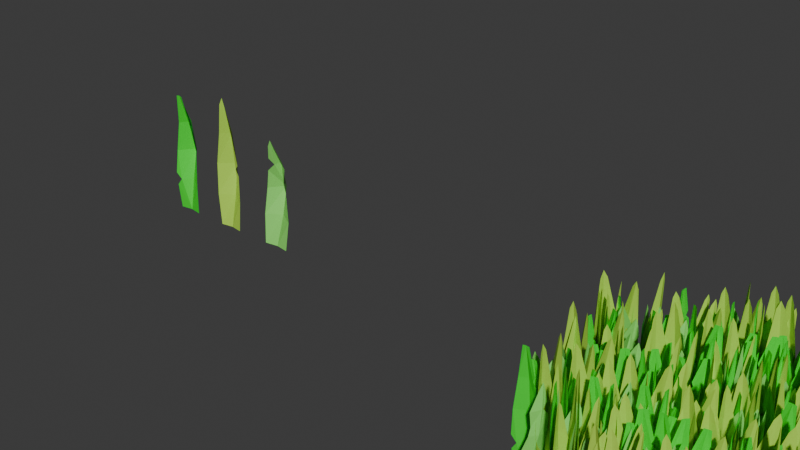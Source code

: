 # Source: grass.blend  (saved by Blender 4.1.24; exported with 4.5.12 LTS)
import bpy
from mathutils import Matrix  # noqa: F401  (used for matrix-valued properties, if any)

bpy.ops.wm.read_factory_settings(use_empty=True)
scene = bpy.context.scene
scene.name = 'Scene'

# ---- collections
col_grass = bpy.data.collections.new('grass'); scene.collection.children.link(col_grass)
col_collection_2 = bpy.data.collections.new('Collection 2'); scene.collection.children.link(col_collection_2)

# ---- materials (node trees are filled in below, after node groups)
mat_green = bpy.data.materials.new('green')
mat_green.use_transparent_shadow = False
mat_yellow = bpy.data.materials.new('yellow')
mat_yellow.use_transparent_shadow = False
mat_darkgreen = bpy.data.materials.new('darkgreen')
mat_darkgreen.use_transparent_shadow = False

# ---- node groups
ng_geometry_nodes = bpy.data.node_groups.new('Geometry Nodes', 'GeometryNodeTree')
_s = ng_geometry_nodes.interface.new_socket(name='Geometry', in_out='OUTPUT', socket_type='NodeSocketGeometry')
_s = ng_geometry_nodes.interface.new_socket(name='Geometry', in_out='INPUT', socket_type='NodeSocketGeometry')
ng_geometry_nodes.is_modifier = True
# nodes of 'Geometry Nodes' reference scene objects; filled in after objects exist

# ---- material node trees
mat_green.use_nodes = True; mat_green.node_tree.nodes.clear()
_N = mat_green.node_tree.nodes; _L = mat_green.node_tree.links
n0 = _N.new('ShaderNodeBsdfPrincipled'); n0.name = 'Principled BSDF'; n0.location = (10, 300)
n0.inputs[0].default_value = (0.2502, 0.8, 0.1376, 1.0)
n1 = _N.new('ShaderNodeOutputMaterial'); n1.name = 'Material Output'; n1.location = (300, 300)
_L.new(n0.outputs[0], n1.inputs[0])
n1.is_active_output = True
mat_yellow.use_nodes = True; mat_yellow.node_tree.nodes.clear()
_N = mat_yellow.node_tree.nodes; _L = mat_yellow.node_tree.links
n0 = _N.new('ShaderNodeBsdfPrincipled'); n0.name = 'Principled BSDF'; n0.location = (10, 300)
n0.inputs[0].default_value = (0.464, 0.8, 0.07241, 1.0)
n1 = _N.new('ShaderNodeOutputMaterial'); n1.name = 'Material Output'; n1.location = (300, 300)
_L.new(n0.outputs[0], n1.inputs[0])
n1.is_active_output = True
mat_darkgreen.use_nodes = True; mat_darkgreen.node_tree.nodes.clear()
_N = mat_darkgreen.node_tree.nodes; _L = mat_darkgreen.node_tree.links
n0 = _N.new('ShaderNodeBsdfPrincipled'); n0.name = 'Principled BSDF'; n0.location = (10, 300)
n0.inputs[0].default_value = (0.02265, 0.8, 0.0253, 1.0)
n1 = _N.new('ShaderNodeOutputMaterial'); n1.name = 'Material Output'; n1.location = (300, 300)
_L.new(n0.outputs[0], n1.inputs[0])
n1.is_active_output = True

# ---- world
world_world = bpy.data.worlds.new('World'); scene.world = world_world
world_world.use_nodes = True; world_world.node_tree.nodes.clear()
_N = world_world.node_tree.nodes; _L = world_world.node_tree.links
n0 = _N.new('ShaderNodeOutputWorld'); n0.name = 'World Output'; n0.location = (300, 300)
n1 = _N.new('ShaderNodeBackground'); n1.name = 'Background'; n1.location = (10, 300)
n1.inputs[0].default_value = (0.05088, 0.05088, 0.05088, 1.0)
_L.new(n1.outputs[0], n0.inputs[0])
n0.is_active_output = True
world_world.color = (0.05088, 0.05088, 0.05088)
world_world.use_sun_shadow = False
world_world.sun_shadow_jitter_overblur = 0.0

# ---- meshes
me_plane_003 = bpy.data.meshes.new('Plane.003')
me_plane_003.from_pydata([(-0.6446, 4.371e-08, -3.0), (0.6446, 4.371e-08, -3.0), (-0.1554, 0.003795, 1.873), (0.1518, 0.008739, 1.87), (-0.6744, 0.1082, -0.3653), (-0.7417, 0.05172, -1.613), (0.7181, 0.05543, -1.618), (0.5188, 0.09135, 0.8731), (0.0, 0.03319, -3.0), (0.003558, -0.005428, 2.207), (-0.01521, 0.192, -1.602), (-0.0482, 0.302, -0.2955), (-0.03865, 0.2177, 0.9661), (0.3334, 0.1203, 0.07806), (0.3867, 0.1376, -0.3719), (-0.5127, 0.09566, 0.5439), (-0.1698, 0.1178, 0.8957), (-0.3389, 0.05618, 1.204)], [], [(12, 7, 3, 9), (8, 1, 6, 10), (11, 14, 13, 7, 12), (5, 10, 11, 4), (0, 8, 10, 5), (4, 11, 12, 16, 15), (10, 6, 14, 11), (17, 16, 12, 9, 2)])
_uv = me_plane_003.uv_layers.new(name='UVMap')
_uv.uv.foreach_set('vector', [0.5, 0.75, 1.0, 0.75, 1.0, 1.0, 0.5, 1.0, 0.5, 0.0, 1.0, 0.0, 1.0, 0.25, 0.5, 0.25, 0.5, 0.5, 0.9514, 0.5, 1.0, 0.5381, 1.0, 0.75, 0.5, 0.75, 0.0, 0.25, 0.5, 0.25, 0.5, 0.5, 0.0, 0.5, 0.0, 0.0, 0.5, 0.0, 0.5, 0.25, 0.0, 0.25, 0.0, 0.5, 0.5, 0.5, 0.5, 0.75, 0.1311, 0.75, 0.0, 0.6841, 0.5, 0.25, 1.0, 0.25, 0.9514, 0.5, 0.5, 0.5, 0.0, 0.8351, 0.1311, 0.75, 0.5, 0.75, 0.5, 1.0, 0.0, 1.0])
me_plane_003.materials.append(mat_green)
me_plane_003.update()
me_plane_004 = bpy.data.meshes.new('Plane.004')
me_plane_004.from_pydata([(-0.5972, 4.371e-08, -3.0), (0.5972, 4.371e-08, -3.0), (-0.1538, -0.0003989, 3.078), (0.1538, -0.0003989, 3.078), (-0.4097, 0.02458, 1.614), (-0.6996, 0.02583, 0.06108), (-0.7186, 0.0086, -1.486), (0.7186, 0.0086, -1.486), (0.4097, 0.02458, 1.614), (0.0, 0.03319, -3.0), (-2.851e-18, 0.007904, 3.415), (5.858e-18, 0.1463, -1.484), (1.706e-17, 0.2167, 0.07516), (1.609e-17, 0.1616, 1.632), (0.6555, 0.02728, 0.2981), (0.4629, 0.04494, 0.06378), (0.7029, 0.02368, -0.2123)], [], [(13, 8, 3, 10), (9, 1, 7, 11), (12, 15, 14, 8, 13), (5, 12, 13, 4), (6, 11, 12, 5), (0, 9, 11, 6), (4, 13, 10, 2), (11, 7, 16, 15, 12)])
_uv = me_plane_004.uv_layers.new(name='UVMap')
_uv.uv.foreach_set('vector', [0.5, 0.75, 1.0, 0.75, 1.0, 1.0, 0.5, 1.0, 0.5, 0.0, 1.0, 0.0, 1.0, 0.25, 0.5, 0.25, 0.5, 0.5, 0.9514, 0.5, 1.0, 0.5381, 1.0, 0.75, 0.5, 0.75, 0.0, 0.5, 0.5, 0.5, 0.5, 0.75, 0.0, 0.75, 0.0, 0.25, 0.5, 0.25, 0.5, 0.5, 0.0, 0.5, 0.0, 0.0, 0.5, 0.0, 0.5, 0.25, 0.0, 0.25, 0.0, 0.75, 0.5, 0.75, 0.5, 1.0, 0.0, 1.0, 0.5, 0.25, 1.0, 0.25, 1.0, 0.456, 0.9514, 0.5, 0.5, 0.5])
me_plane_004.materials.append(mat_yellow)
me_plane_004.update()
me_plane_005 = bpy.data.meshes.new('Plane.005')
me_plane_005.from_pydata([(-0.5972, 0.01146, -2.999), (0.5972, 0.007645, -2.999), (-0.1538, -0.01159, 2.827), (0.1538, -0.01159, 2.827), (-0.4097, 0.04959, 1.374), (-0.6553, 0.03514, -0.07458), (0.6913, -0.005117, -1.615), (0.0, 0.04104, -2.996), (5.54e-17, -0.003745, 2.844), (5.502e-18, 0.13, -1.459), (-0.001918, 0.2451, -0.03262), (5.54e-17, 0.1854, 1.422), (0.5702, 0.07082, 0.1461), (-0.6922, -0.002869, -1.821), (-0.4619, 0.0123, -1.505), (-0.7145, -0.007964, -1.204), (0.3724, 0.0423, 1.586), (0.2759, 0.06877, 1.381), (0.4438, 0.05381, 1.153)], [], [(10, 12, 18, 17, 11), (7, 1, 6, 9), (5, 10, 11, 4), (15, 14, 9, 10, 5), (4, 11, 8, 2), (9, 6, 12, 10), (0, 7, 9, 14, 13), (11, 17, 16, 3, 8)])
_uv = me_plane_005.uv_layers.new(name='UVMap')
_uv.uv.foreach_set('vector', [0.5, 0.5, 1.0, 0.5381, 1.0, 0.7144, 0.9301, 0.75, 0.5, 0.75, 0.5, 0.0, 1.0, 0.0, 1.0, 0.25, 0.5, 0.25, 0.0, 0.5, 0.5, 0.5, 0.5, 0.75, 0.0, 0.75, 0.0, 0.3046, 0.0683, 0.25, 0.5, 0.25, 0.5, 0.5, 0.0, 0.5, 0.0, 0.75, 0.5, 0.75, 0.5, 1.0, 0.0, 1.0, 0.5, 0.25, 1.0, 0.25, 0.9514, 0.5, 0.5, 0.5, 0.0, 0.0, 0.5, 0.0, 0.5, 0.25, 0.0683, 0.25, 0.0, 0.1955, 0.5, 0.75, 0.9301, 0.75, 1.0, 0.7865, 1.0, 1.0, 0.5, 1.0])
me_plane_005.materials.append(mat_darkgreen)
me_plane_005.update()
me_circle = bpy.data.meshes.new('Circle')
me_circle.from_pydata([(0.0, 5.913, 0.0), (-5.121, 2.957, 0.0), (-5.121, -2.957, 0.0), (0.0, -5.913, 0.0), (5.121, -2.957, 0.0), (5.121, 2.957, 0.0)], [], [(1, 2, 3, 4, 5, 0)])
_uv = me_circle.uv_layers.new(name='UVMap')
_uv.uv.foreach_set('vector', [0.0, 0.0, 0.0, 0.0, 0.0, 0.0, 0.0, 0.0, 0.0, 0.0, 0.0, 0.0])
me_circle.update()

# ---- objects
ob_grass_2 = bpy.data.objects.new('Grass_2', me_plane_003)
ob_grass_1 = bpy.data.objects.new('Grass_1', me_plane_004)
ob_grass_3 = bpy.data.objects.new('Grass_3', me_plane_005)
ob_circle = bpy.data.objects.new('Circle', me_circle)
_N = ng_geometry_nodes.nodes; _L = ng_geometry_nodes.links
n0 = _N.new('NodeGroupInput'); n0.name = 'Group Input'; n0.location = (-340, 0)
n1 = _N.new('NodeGroupOutput'); n1.name = 'Group Output'; n1.location = (350, 0)
n2 = _N.new('GeometryNodeInstanceOnPoints'); n2.name = 'Instance on Points'; n2.location = (130, -16)
n2.inputs[3].default_value = True
n3 = _N.new('GeometryNodeDistributePointsOnFaces'); n3.name = 'Distribute Points on Faces'; n3.location = (-126, 27)
n3.distribute_method = 'POISSON'
n3.inputs[2].default_value = 0.2
n3.inputs[3].default_value = 8.2
n3.inputs[4].default_value = 13.7
n3.inputs[5].default_value = 0.8
n4 = _N.new('GeometryNodeCollectionInfo'); n4.name = 'Collection Info'; n4.location = (-137, -308)
n4.inputs[0].default_value = col_grass
n4.inputs[1].default_value = True
n4.inputs[2].default_value = True
n5 = _N.new('FunctionNodeRandomValue'); n5.name = 'Random Value'; n5.location = (31, -367)
n5.inputs[2].default_value = -26.4
n5.inputs[3].default_value = 46.2
n6 = _N.new('ShaderNodeCombineXYZ'); n6.name = 'Combine XYZ'; n6.location = (269, -413)
n6.inputs[0].default_value = -0.05
n6.inputs[1].default_value = -0.1
n7 = _N.new('FunctionNodeRandomValue'); n7.name = 'Random Value.001'; n7.location = (95, -662)
n7.inputs[2].default_value = 0.7
_L.new(n2.outputs[0], n1.inputs[0])
_L.new(n3.outputs[0], n2.inputs[0])
_L.new(n0.outputs[0], n3.inputs[0])
_L.new(n4.outputs[0], n2.inputs[2])
_L.new(n5.outputs[1], n6.inputs[2])
_L.new(n6.outputs[0], n2.inputs[5])
_L.new(n7.outputs[1], n2.inputs[6])
n1.is_active_output = True

# ---- transforms, parenting, visibility, modifiers, constraints
ob_grass_2.location = (-20.43, 0.0, 3.0)
ob_grass_2.scale = (1.0, 3.0, 1.0)
ob_grass_1.location = (-23.4, 0.0, 3.0)
ob_grass_1.scale = (1.0, 3.0, 1.0)
ob_grass_3.location = (-26.28, 0.0, 3.0)
ob_grass_3.scale = (1.0, 3.0, 1.0)
ob_circle.location = (0.0, 0.0, 0.0)
_m = ob_circle.modifiers.new('GeometryNodes', 'NODES')
_m.node_group = ng_geometry_nodes

# ---- collection membership
col_grass.objects.link(ob_grass_2)
col_grass.objects.link(ob_grass_1)
col_grass.objects.link(ob_grass_3)
col_collection_2.objects.link(ob_circle)

# ---- scene / render settings (as saved in the file)
scene.frame_start = 1; scene.frame_end = 250; scene.frame_set(1)
scene.render.engine = 'BLENDER_EEVEE_NEXT'
scene.cycles.sampling_pattern = 'TABULATED_SOBOL'
scene.eevee.ray_tracing_options.trace_max_roughness = 0.0
bpy.context.view_layer.update()

# ---- added for rendering (the .blend has no active camera and no usable light): camera, sun
cam_auto = bpy.data.cameras.new('AutoCamera')
cam_auto.lens = 50.0
cam_auto.sensor_width = 36.0
cam_auto.clip_end = 1000.0
ob_auto_camera = bpy.data.objects.new('AutoCamera', cam_auto)
scene.collection.objects.link(ob_auto_camera)
ob_auto_camera.location = (12.1908, -30.3929, 23.7596)
ob_auto_camera.rotation_euler = (1.09748, -7.21219e-08, 0.694738)
scene.camera = ob_auto_camera
light_auto_sun = bpy.data.lights.new('AutoSun', 'SUN')
light_auto_sun.energy = 3.0
light_auto_sun.angle = 0.0523599
ob_auto_sun = bpy.data.objects.new('AutoSun', light_auto_sun)
scene.collection.objects.link(ob_auto_sun)
ob_auto_sun.rotation_euler = (0.872665, 0.174533, 0.523599)
bpy.context.view_layer.update()
